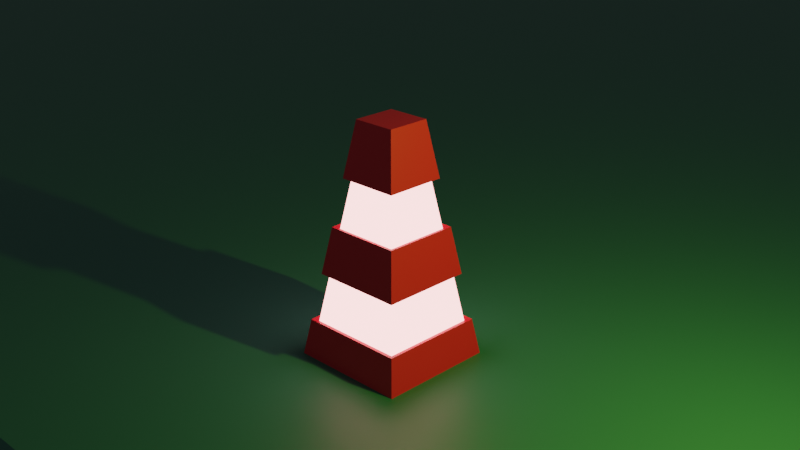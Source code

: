# Source: lamp.blend  (saved by Blender 3.3.6; exported with 4.5.12 LTS)
import bpy
from mathutils import Matrix  # noqa: F401  (used for matrix-valued properties, if any)

bpy.ops.wm.read_factory_settings(use_empty=True)
scene = bpy.context.scene
scene.name = 'Scene'

# ---- collections
col_collection = bpy.data.collections.new('Collection'); scene.collection.children.link(col_collection)

# ---- materials (node trees are filled in below, after node groups)
mat_005 = bpy.data.materials.new('Матеріал.005')
mat_006 = bpy.data.materials.new('Матеріал.006')
mat_007 = bpy.data.materials.new('Матеріал.007')

# ---- material node trees
mat_005.use_nodes = True; mat_005.node_tree.nodes.clear()
_N = mat_005.node_tree.nodes; _L = mat_005.node_tree.links
n0 = _N.new('ShaderNodeBsdfPrincipled'); n0.name = 'Principled BSDF'; n0.location = (10, 300)
n0.distribution = 'GGX'
n0.subsurface_method = 'RANDOM_WALK_SKIN'
n0.inputs[0].default_value = (0.7737, 0.01943, 0.03893, 1.0)
n0.inputs[3].default_value = 1.45
n0.inputs[27].default_value = (0.0, 0.0, 0.0, 1.0)
n0.inputs[28].default_value = 1.0
n1 = _N.new('ShaderNodeOutputMaterial'); n1.name = 'Material Output'; n1.location = (300, 300)
_L.new(n0.outputs[0], n1.inputs[0])
n1.is_active_output = True
mat_006.use_nodes = True; mat_006.node_tree.nodes.clear()
_N = mat_006.node_tree.nodes; _L = mat_006.node_tree.links
n0 = _N.new('ShaderNodeOutputMaterial'); n0.name = 'Material Output'; n0.location = (300, 300)
n1 = _N.new('ShaderNodeEmission'); n1.name = 'Випромінювання'; n1.location = (10, 300)
n1.inputs[0].default_value = (1.0, 0.3898, 0.3831, 1.0)
n1.inputs[1].default_value = 5.0
_L.new(n1.outputs[0], n0.inputs[0])
n0.is_active_output = True
mat_007.use_nodes = True; mat_007.node_tree.nodes.clear()
_N = mat_007.node_tree.nodes; _L = mat_007.node_tree.links
n0 = _N.new('ShaderNodeBsdfPrincipled'); n0.name = 'Principled BSDF'; n0.location = (10, 300)
n0.distribution = 'GGX'
n0.subsurface_method = 'RANDOM_WALK_SKIN'
n0.inputs[0].default_value = (0.0331, 0.1924, 0.1397, 1.0)
n0.inputs[3].default_value = 1.45
n0.inputs[27].default_value = (0.0, 0.0, 0.0, 1.0)
n0.inputs[28].default_value = 1.0
n1 = _N.new('ShaderNodeOutputMaterial'); n1.name = 'Material Output'; n1.location = (300, 300)
_L.new(n0.outputs[0], n1.inputs[0])
n1.is_active_output = True

# ---- world
world_world = bpy.data.worlds.new('World'); scene.world = world_world
world_world.use_nodes = True; world_world.node_tree.nodes.clear()
_N = world_world.node_tree.nodes; _L = world_world.node_tree.links
n0 = _N.new('ShaderNodeOutputWorld'); n0.name = 'World Output'; n0.location = (300, 300)
n1 = _N.new('ShaderNodeBackground'); n1.name = 'Background'; n1.location = (10, 300)
n1.inputs[0].default_value = (0.05088, 0.05088, 0.05088, 1.0)
_L.new(n1.outputs[0], n0.inputs[0])
n0.is_active_output = True
world_world.color = (0.05088, 0.05088, 0.05088)
world_world.use_sun_shadow = False
world_world.sun_shadow_jitter_overblur = 0.0

# ---- cameras
cam_camera = bpy.data.cameras.new('Camera')
cam_camera.clip_end = 100.0
cam_camera.ortho_scale = 7.314

# ---- lights
light_light = bpy.data.lights.new('Light', 'POINT')
light_light.color = (0.925, 1.0, 0.1135)
light_light.transmission_factor = 0.0
light_light.energy = 1000.0
light_light.shadow_soft_size = 0.1
light_light.shadow_maximum_resolution = 0.006
light_light.use_absolute_resolution = True

# ---- meshes
me_x = bpy.data.meshes.new('Куб')
me_x.from_pydata([(-3.49, -1.0, -1.588), (-2.853, -0.3629, 2.348), (-3.49, 1.0, -1.588), (-2.853, 0.3629, 2.348), (-1.49, -1.0, -1.588), (-2.128, -0.3629, 2.348), (-1.49, 1.0, -1.588), (-2.128, 0.3629, 2.348), (-3.385, -0.8948, -0.9384), (-3.258, -0.7674, -0.151), (-3.13, -0.6399, 0.6363), (-3.003, -0.5125, 1.424), (-3.003, 0.5125, 1.424), (-3.13, 0.6399, 0.6363), (-3.258, 0.7674, -0.151), (-3.385, 0.8948, -0.9384), (-1.978, 0.5125, 1.424), (-1.851, 0.6399, 0.6363), (-1.723, 0.7674, -0.151), (-1.596, 0.8948, -0.9384), (-1.978, -0.5125, 1.424), (-1.851, -0.6399, 0.6363), (-1.723, -0.7674, -0.151), (-1.596, -0.8948, -0.9384), (-3.299, -0.8081, -0.9664), (-3.171, -0.6807, -0.1791), (-3.044, -0.5533, 0.6082), (-2.916, -0.4258, 1.396), (-2.916, 0.4258, 1.396), (-3.044, 0.5533, 0.6082), (-3.171, 0.6807, -0.1791), (-3.299, 0.8081, -0.9664), (-2.065, 0.4258, 1.396), (-1.937, 0.5533, 0.6082), (-1.81, 0.6807, -0.1791), (-1.682, 0.8081, -0.9664), (-2.065, -0.4258, 1.396), (-1.937, -0.5533, 0.6082), (-1.81, -0.6807, -0.1791), (-1.682, -0.8081, -0.9664), (-38.46, -6.607, -2.588), (10.37, -6.607, -2.588), (-38.46, 42.22, -2.588), (10.37, 42.22, -2.588), (-39.11, 43.27, -1.543), (-39.11, -5.56, -1.543), (9.723, -5.56, -1.543), (9.723, 43.27, -1.543)], [], [(11, 1, 3, 12), (12, 3, 7, 16), (16, 7, 5, 20), (20, 5, 1, 11), (2, 6, 4, 0), (7, 3, 1, 5), (4, 23, 8, 0), (21, 17, 33, 37), (22, 21, 10, 9), (9, 14, 30, 25), (6, 19, 23, 4), (18, 22, 38, 34), (18, 17, 21, 22), (15, 8, 24, 31), (2, 15, 19, 6), (23, 19, 35, 39), (14, 13, 17, 18), (12, 16, 32, 28), (0, 8, 15, 2), (20, 11, 27, 36), (9, 10, 13, 14), (17, 13, 29, 33), (39, 38, 25, 24), (37, 36, 27, 26), (35, 34, 38, 39), (33, 32, 36, 37), (31, 30, 34, 35), (29, 28, 32, 33), (24, 25, 30, 31), (26, 27, 28, 29), (13, 10, 26, 29), (16, 20, 36, 32), (8, 23, 39, 24), (11, 12, 28, 27), (19, 15, 31, 35), (22, 9, 25, 38), (14, 18, 34, 30), (10, 21, 37, 26), (40, 42, 43, 41), (45, 46, 47, 44), (40, 41, 46, 45), (41, 43, 47, 46), (42, 40, 45, 44), (43, 42, 44, 47)])
me_x.polygons.foreach_set('material_index', [0, 0, 0, 0, 0, 0, 0, 0, 0, 0, 0, 0, 0, 0, 0, 0, 0, 0, 0, 0, 0, 0, 1, 1, 1, 1, 1, 1, 1, 1, 0, 0, 0, 0, 0, 0, 0, 0, 2, 2, 2, 2, 2, 2])
_uv = me_x.uv_layers.new(name='UVКарта')
_uv.uv.foreach_set('vector', [0.5663, 0.0, 0.625, 0.0, 0.625, 0.25, 0.5663, 0.25, 0.5663, 0.25, 0.625, 0.25, 0.625, 0.5, 0.5663, 0.5, 0.5663, 0.5, 0.625, 0.5, 0.625, 0.75, 0.5663, 0.75, 0.5663, 0.75, 0.625, 0.75, 0.625, 1.0, 0.5663, 1.0, 0.125, 0.5, 0.375, 0.5, 0.375, 0.75, 0.125, 0.75, 0.625, 0.5, 0.875, 0.5, 0.875, 0.75, 0.625, 0.75, 0.375, 0.75, 0.4163, 0.75, 0.4163, 1.0, 0.375, 1.0, 0.5163, 0.75, 0.5163, 0.5, 0.5163, 0.5, 0.5163, 0.75, 0.4663, 0.75, 0.5163, 0.75, 0.5163, 1.0, 0.4663, 1.0, 0.4663, 0.0, 0.4663, 0.25, 0.4663, 0.25, 0.4663, 0.0, 0.375, 0.5, 0.4163, 0.5, 0.4163, 0.75, 0.375, 0.75, 0.4663, 0.5, 0.4663, 0.75, 0.4663, 0.75, 0.4663, 0.5, 0.4663, 0.5, 0.5163, 0.5, 0.5163, 0.75, 0.4663, 0.75, 0.4163, 0.25, 0.4163, 0.0, 0.4163, 0.0, 0.4163, 0.25, 0.375, 0.25, 0.4163, 0.25, 0.4163, 0.5, 0.375, 0.5, 0.4163, 0.75, 0.4163, 0.5, 0.4163, 0.5, 0.4163, 0.75, 0.4663, 0.25, 0.5163, 0.25, 0.5163, 0.5, 0.4663, 0.5, 0.5663, 0.25, 0.5663, 0.5, 0.5663, 0.5, 0.5663, 0.25, 0.375, 0.0, 0.4163, 0.0, 0.4163, 0.25, 0.375, 0.25, 0.5663, 0.75, 0.5663, 1.0, 0.5663, 1.0, 0.5663, 0.75, 0.4663, 0.0, 0.5163, 0.0, 0.5163, 0.25, 0.4663, 0.25, 0.5163, 0.5, 0.5163, 0.25, 0.5163, 0.25, 0.5163, 0.5, 0.4163, 0.75, 0.4663, 0.75, 0.4663, 1.0, 0.4163, 1.0, 0.5163, 0.75, 0.5663, 0.75, 0.5663, 1.0, 0.5163, 1.0, 0.4163, 0.5, 0.4663, 0.5, 0.4663, 0.75, 0.4163, 0.75, 0.5163, 0.5, 0.5663, 0.5, 0.5663, 0.75, 0.5163, 0.75, 0.4163, 0.25, 0.4663, 0.25, 0.4663, 0.5, 0.4163, 0.5, 0.5163, 0.25, 0.5663, 0.25, 0.5663, 0.5, 0.5163, 0.5, 0.4163, 0.0, 0.4663, 0.0, 0.4663, 0.25, 0.4163, 0.25, 0.5163, 0.0, 0.5663, 0.0, 0.5663, 0.25, 0.5163, 0.25, 0.5163, 0.25, 0.5163, 0.0, 0.5163, 0.0, 0.5163, 0.25, 0.5663, 0.5, 0.5663, 0.75, 0.5663, 0.75, 0.5663, 0.5, 0.4163, 1.0, 0.4163, 0.75, 0.4163, 0.75, 0.4163, 1.0, 0.5663, 0.0, 0.5663, 0.25, 0.5663, 0.25, 0.5663, 0.0, 0.4163, 0.5, 0.4163, 0.25, 0.4163, 0.25, 0.4163, 0.5, 0.4663, 0.75, 0.4663, 1.0, 0.4663, 1.0, 0.4663, 0.75, 0.4663, 0.25, 0.4663, 0.5, 0.4663, 0.5, 0.4663, 0.25, 0.5163, 1.0, 0.5163, 0.75, 0.5163, 0.75, 0.5163, 1.0, 0.0, 0.0, 0.0, 1.0, 1.0, 1.0, 1.0, 0.0, 0.0, 0.0, 1.0, 0.0, 1.0, 1.0, 0.0, 1.0, 0.0, 0.0, 1.0, 0.0, 1.0, 0.0, 0.0, 0.0, 1.0, 0.0, 1.0, 1.0, 1.0, 1.0, 1.0, 0.0, 0.0, 1.0, 0.0, 0.0, 0.0, 0.0, 0.0, 1.0, 1.0, 1.0, 0.0, 1.0, 0.0, 1.0, 1.0, 1.0])
me_x.materials.append(mat_005)
me_x.materials.append(mat_006)
me_x.materials.append(mat_007)
me_x.update()

# ---- objects
ob_light = bpy.data.objects.new('Light', light_light)
ob_camera = bpy.data.objects.new('Camera', cam_camera)
ob_x = bpy.data.objects.new('Куб', me_x)

# ---- transforms, parenting, visibility, modifiers, constraints
ob_light.location = (4.076, 1.005, 5.904)
ob_light.rotation_euler = (0.6503, 0.05522, 1.866)
ob_light.lock_rotations_4d = False
ob_light.empty_display_type = 'ARROWS'
ob_light.color = (0.0, 0.0, 0.0, 0.0)
ob_light.lineart.crease_threshold = 0.0
ob_camera.location = (8.595, -10.99, 9.172)
ob_camera.rotation_euler = (1.176, -1.426e-06, 0.7814)
ob_camera.lock_rotations_4d = False
ob_camera.empty_display_type = 'ARROWS'
ob_camera.color = (0.0, 0.0, 0.0, 0.0)
ob_camera.display_type = 'WIRE'
ob_camera.lineart.crease_threshold = 0.0
ob_x.location = (0.0, 0.0, 2.0)

# ---- collection membership
col_collection.objects.link(ob_light)
col_collection.objects.link(ob_camera)
col_collection.objects.link(ob_x)

# ---- scene / render settings (as saved in the file)
scene.camera = ob_camera
scene.frame_start = 1; scene.frame_end = 250; scene.frame_set(1)
scene.render.engine = 'CYCLES'
scene.cycles.sampling_pattern = 'TABULATED_SOBOL'
scene.cycles.use_light_tree = False
scene.view_settings.view_transform = 'Filmic'
bpy.context.view_layer.update()
